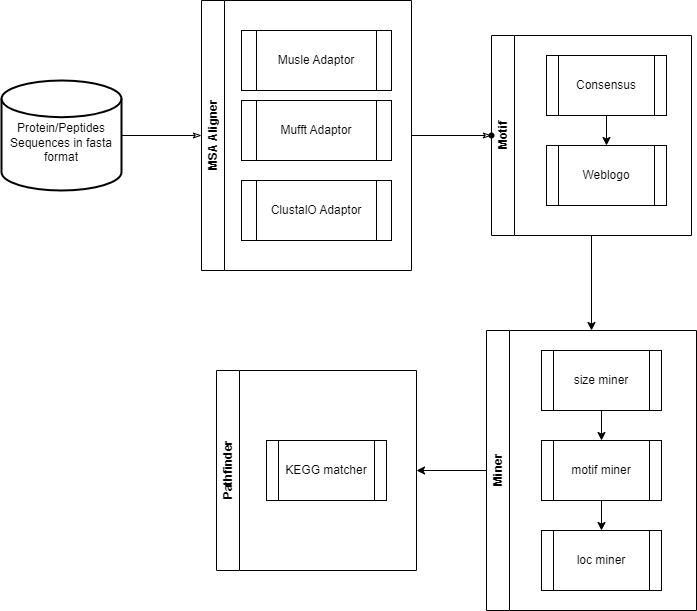

The diagram above was exported from draw.io. Its source (the exported page's mxGraphModel, read from the mxfile embedded in the PNG):
<mxGraphModel dx="803" dy="684" grid="1" gridSize="10" guides="1" tooltips="1" connect="1" arrows="1" fold="1" page="1" pageScale="1" pageWidth="850" pageHeight="1100" math="0" shadow="0">
  <root>
    <mxCell id="0" />
    <mxCell id="1" parent="0" />
    <mxCell id="6" value="&lt;div&gt;&lt;br&gt;&lt;/div&gt;Protein/Peptides Sequences in fasta format" style="strokeWidth=2;html=1;shape=mxgraph.flowchart.database;whiteSpace=wrap;" vertex="1" parent="1">
      <mxGeometry x="110" y="140" width="120" height="110" as="geometry" />
    </mxCell>
    <mxCell id="16" value="" style="edgeStyle=none;html=1;entryX=1;entryY=0.5;entryDx=0;entryDy=0;endArrow=none;endFill=0;startArrow=classicThin;startFill=0;" edge="1" parent="1" source="8" target="9">
      <mxGeometry relative="1" as="geometry">
        <mxPoint x="530" y="195" as="targetPoint" />
      </mxGeometry>
    </mxCell>
    <mxCell id="23" value="" style="edgeStyle=none;html=1;entryX=0.5;entryY=0;entryDx=0;entryDy=0;" edge="1" parent="1" source="8" target="17">
      <mxGeometry relative="1" as="geometry" />
    </mxCell>
    <mxCell id="8" value="Motif" style="swimlane;horizontal=0;whiteSpace=wrap;html=1;" vertex="1" parent="1">
      <mxGeometry x="600" y="95" width="200" height="200" as="geometry" />
    </mxCell>
    <mxCell id="12" value="" style="edgeStyle=none;html=1;" edge="1" parent="8" source="4" target="3">
      <mxGeometry relative="1" as="geometry" />
    </mxCell>
    <mxCell id="4" value="Consensus" style="shape=process;whiteSpace=wrap;html=1;backgroundOutline=1;" vertex="1" parent="8">
      <mxGeometry x="55" y="20" width="120" height="60" as="geometry" />
    </mxCell>
    <mxCell id="3" value="Weblogo" style="shape=process;whiteSpace=wrap;html=1;backgroundOutline=1;" vertex="1" parent="8">
      <mxGeometry x="55" y="110" width="120" height="60" as="geometry" />
    </mxCell>
    <mxCell id="13" value="" style="edgeStyle=none;html=1;startArrow=classicThin;startFill=0;endArrow=none;endFill=0;" edge="1" parent="1" source="9" target="6">
      <mxGeometry relative="1" as="geometry" />
    </mxCell>
    <mxCell id="9" value="MSA Aligner" style="swimlane;horizontal=0;whiteSpace=wrap;html=1;" vertex="1" parent="1">
      <mxGeometry x="310" y="60" width="210" height="270" as="geometry" />
    </mxCell>
    <mxCell id="2" value="Musle Adaptor" style="shape=process;whiteSpace=wrap;html=1;backgroundOutline=1;" vertex="1" parent="9">
      <mxGeometry x="40" y="30" width="150" height="60" as="geometry" />
    </mxCell>
    <mxCell id="10" value="Mufft Adaptor" style="shape=process;whiteSpace=wrap;html=1;backgroundOutline=1;" vertex="1" parent="9">
      <mxGeometry x="40" y="100" width="150" height="60" as="geometry" />
    </mxCell>
    <mxCell id="11" value="ClustalO Adaptor" style="shape=process;whiteSpace=wrap;html=1;backgroundOutline=1;" vertex="1" parent="9">
      <mxGeometry x="40" y="180" width="150" height="60" as="geometry" />
    </mxCell>
    <mxCell id="14" value="" style="shape=waypoint;sketch=0;size=6;pointerEvents=1;points=[];fillColor=default;resizable=0;rotatable=0;perimeter=centerPerimeter;snapToPoint=1;fontStyle=1;startSize=23;" vertex="1" parent="1">
      <mxGeometry x="590" y="185" width="20" height="20" as="geometry" />
    </mxCell>
    <mxCell id="28" value="" style="edgeStyle=none;html=1;entryX=1;entryY=0.5;entryDx=0;entryDy=0;" edge="1" parent="1" source="17" target="24">
      <mxGeometry relative="1" as="geometry" />
    </mxCell>
    <mxCell id="17" value="Miner" style="swimlane;horizontal=0;whiteSpace=wrap;html=1;" vertex="1" parent="1">
      <mxGeometry x="595" y="390" width="210" height="280" as="geometry" />
    </mxCell>
    <mxCell id="18" value="" style="edgeStyle=none;html=1;" edge="1" parent="17" source="19" target="20">
      <mxGeometry relative="1" as="geometry" />
    </mxCell>
    <mxCell id="19" value="size miner" style="shape=process;whiteSpace=wrap;html=1;backgroundOutline=1;" vertex="1" parent="17">
      <mxGeometry x="55" y="20" width="120" height="60" as="geometry" />
    </mxCell>
    <mxCell id="22" value="" style="edgeStyle=none;html=1;" edge="1" parent="17" source="20" target="21">
      <mxGeometry relative="1" as="geometry" />
    </mxCell>
    <mxCell id="20" value="motif miner" style="shape=process;whiteSpace=wrap;html=1;backgroundOutline=1;" vertex="1" parent="17">
      <mxGeometry x="55" y="110" width="120" height="60" as="geometry" />
    </mxCell>
    <mxCell id="21" value="loc miner" style="shape=process;whiteSpace=wrap;html=1;backgroundOutline=1;" vertex="1" parent="17">
      <mxGeometry x="55" y="200" width="120" height="60" as="geometry" />
    </mxCell>
    <mxCell id="24" value="Pathfinder" style="swimlane;horizontal=0;whiteSpace=wrap;html=1;" vertex="1" parent="1">
      <mxGeometry x="325" y="430" width="200" height="200" as="geometry" />
    </mxCell>
    <mxCell id="26" value="KEGG matcher" style="shape=process;whiteSpace=wrap;html=1;backgroundOutline=1;" vertex="1" parent="24">
      <mxGeometry x="50" y="70" width="120" height="60" as="geometry" />
    </mxCell>
  </root>
</mxGraphModel>